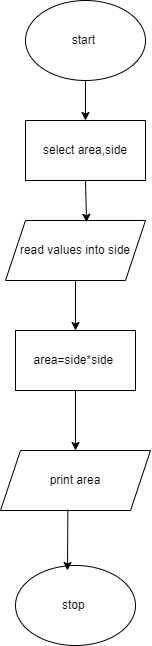

The diagram above was exported from draw.io. Its source (the exported page's mxGraphModel, read from the mxfile embedded in the PNG):
<mxGraphModel dx="607" dy="1475" grid="1" gridSize="10" guides="1" tooltips="1" connect="1" arrows="1" fold="1" page="1" pageScale="1" pageWidth="827" pageHeight="1169" math="0" shadow="0">
  <root>
    <mxCell id="0" />
    <mxCell id="1" parent="0" />
    <mxCell id="OPDv3AvmUGmHs7Lqehce-1" value="stop&amp;nbsp;" style="ellipse;whiteSpace=wrap;html=1;" vertex="1" parent="1">
      <mxGeometry x="320" y="505" width="120" height="80" as="geometry" />
    </mxCell>
    <mxCell id="OPDv3AvmUGmHs7Lqehce-2" value="start&amp;nbsp;" style="ellipse;whiteSpace=wrap;html=1;" vertex="1" parent="1">
      <mxGeometry x="330" y="-60" width="120" height="80" as="geometry" />
    </mxCell>
    <mxCell id="OPDv3AvmUGmHs7Lqehce-3" value="select area,side" style="rounded=0;whiteSpace=wrap;html=1;" vertex="1" parent="1">
      <mxGeometry x="330" y="60" width="120" height="60" as="geometry" />
    </mxCell>
    <mxCell id="OPDv3AvmUGmHs7Lqehce-4" value="read values into side" style="shape=parallelogram;perimeter=parallelogramPerimeter;whiteSpace=wrap;html=1;fixedSize=1;" vertex="1" parent="1">
      <mxGeometry x="310" y="160" width="140" height="60" as="geometry" />
    </mxCell>
    <mxCell id="OPDv3AvmUGmHs7Lqehce-5" value="area=side*side&amp;nbsp;" style="rounded=0;whiteSpace=wrap;html=1;" vertex="1" parent="1">
      <mxGeometry x="320" y="270" width="120" height="60" as="geometry" />
    </mxCell>
    <mxCell id="OPDv3AvmUGmHs7Lqehce-6" value="print area" style="shape=parallelogram;perimeter=parallelogramPerimeter;whiteSpace=wrap;html=1;fixedSize=1;" vertex="1" parent="1">
      <mxGeometry x="305" y="390" width="150" height="60" as="geometry" />
    </mxCell>
    <mxCell id="OPDv3AvmUGmHs7Lqehce-7" value="" style="endArrow=classic;html=1;rounded=0;exitX=0.5;exitY=1;exitDx=0;exitDy=0;entryX=0.579;entryY=0.03;entryDx=0;entryDy=0;entryPerimeter=0;" edge="1" parent="1" source="OPDv3AvmUGmHs7Lqehce-3" target="OPDv3AvmUGmHs7Lqehce-4">
      <mxGeometry width="50" height="50" relative="1" as="geometry">
        <mxPoint x="370" y="180" as="sourcePoint" />
        <mxPoint x="420" y="130" as="targetPoint" />
      </mxGeometry>
    </mxCell>
    <mxCell id="OPDv3AvmUGmHs7Lqehce-8" value="" style="endArrow=classic;html=1;rounded=0;exitX=0.5;exitY=1;exitDx=0;exitDy=0;" edge="1" parent="1" source="OPDv3AvmUGmHs7Lqehce-4" target="OPDv3AvmUGmHs7Lqehce-5">
      <mxGeometry width="50" height="50" relative="1" as="geometry">
        <mxPoint x="370" y="280" as="sourcePoint" />
        <mxPoint x="420" y="230" as="targetPoint" />
      </mxGeometry>
    </mxCell>
    <mxCell id="OPDv3AvmUGmHs7Lqehce-9" value="" style="endArrow=classic;html=1;rounded=0;exitX=0.5;exitY=1;exitDx=0;exitDy=0;entryX=0.5;entryY=0;entryDx=0;entryDy=0;" edge="1" parent="1" source="OPDv3AvmUGmHs7Lqehce-5" target="OPDv3AvmUGmHs7Lqehce-6">
      <mxGeometry width="50" height="50" relative="1" as="geometry">
        <mxPoint x="380" y="380" as="sourcePoint" />
        <mxPoint x="430" y="330" as="targetPoint" />
      </mxGeometry>
    </mxCell>
    <mxCell id="OPDv3AvmUGmHs7Lqehce-10" value="" style="endArrow=classic;html=1;rounded=0;exitX=0.449;exitY=0.986;exitDx=0;exitDy=0;exitPerimeter=0;" edge="1" parent="1" source="OPDv3AvmUGmHs7Lqehce-6">
      <mxGeometry width="50" height="50" relative="1" as="geometry">
        <mxPoint x="400" y="520" as="sourcePoint" />
        <mxPoint x="372" y="510" as="targetPoint" />
      </mxGeometry>
    </mxCell>
    <mxCell id="OPDv3AvmUGmHs7Lqehce-11" value="" style="endArrow=classic;html=1;rounded=0;exitX=0.5;exitY=1;exitDx=0;exitDy=0;entryX=0.5;entryY=0;entryDx=0;entryDy=0;" edge="1" parent="1" source="OPDv3AvmUGmHs7Lqehce-2" target="OPDv3AvmUGmHs7Lqehce-3">
      <mxGeometry width="50" height="50" relative="1" as="geometry">
        <mxPoint x="390" y="70" as="sourcePoint" />
        <mxPoint x="440" y="20" as="targetPoint" />
      </mxGeometry>
    </mxCell>
  </root>
</mxGraphModel>